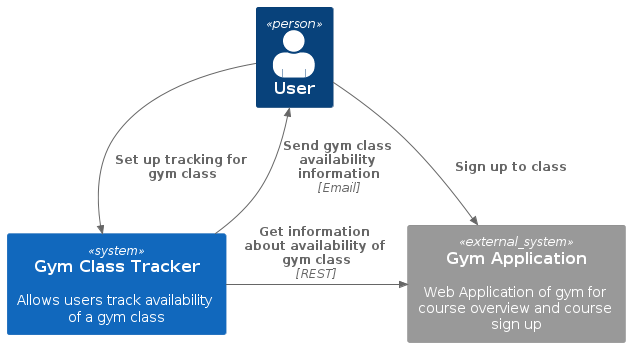

The diagram above was rendered by PlantUML. Its source (embedded in the PNG):
@startuml c4-context-diagram
!include https://raw.githubusercontent.com/plantuml-stdlib/C4-PlantUML/master/C4_Context.puml
!include https://raw.githubusercontent.com/plantuml-stdlib/C4-PlantUML/master/C4_Container.puml

Person(user, "User", $sprite="person2")
System(system, "Gym Class Tracker", "Allows users track availability of a gym class") 
System_Ext(gym, "Gym Application", "", $descr="Web Application of gym for course overview and course sign up")

Rel_D(user, system, "Set up tracking for gym class")
Rel_R(system, gym, "Get information about availability of gym class", "REST")
Rel_U(system, user, "Send gym class availability information", "Email")
Rel(user, gym, "Sign up to class")

@enduml